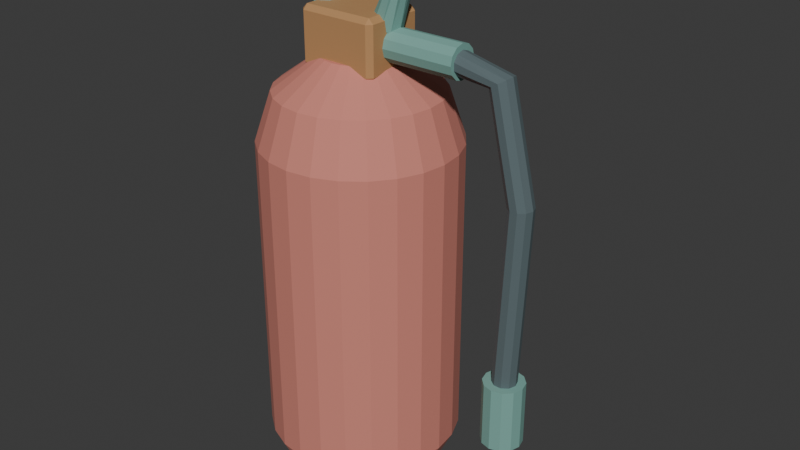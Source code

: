 # Source: source.blend  (saved by Blender 4.3.34; exported with 4.5.12 LTS)
import bpy
from mathutils import Matrix  # noqa: F401  (used for matrix-valued properties, if any)

bpy.ops.wm.read_factory_settings(use_empty=True)
scene = bpy.context.scene
scene.name = 'Scene'

# ---- collections
col_collection = bpy.data.collections.new('Collection'); scene.collection.children.link(col_collection)

# ---- materials (node trees are filled in below, after node groups)
mat_paintred = bpy.data.materials.new('paintred')
mat_paintred.diffuse_color = (0.65, 0.23, 0.18, 1.0)
mat_teal = bpy.data.materials.new('teal')
mat_teal.diffuse_color = (0.19, 0.4, 0.35, 1.0)
mat_charcoal = bpy.data.materials.new('charcoal')
mat_charcoal.diffuse_color = (0.1, 0.14, 0.15, 1.0)
mat_honey = bpy.data.materials.new('honey')
mat_honey.diffuse_color = (0.48, 0.255, 0.105, 1.0)

# ---- material node trees
mat_paintred.use_nodes = True; mat_paintred.node_tree.nodes.clear()
_N = mat_paintred.node_tree.nodes; _L = mat_paintred.node_tree.links
n0 = _N.new('ShaderNodeBsdfPrincipled'); n0.name = 'Principled BSDF'; n0.location = (10, 300)
n0.inputs[0].default_value = (0.65, 0.23, 0.18, 1.0)
n0.inputs[2].default_value = 0.83
n1 = _N.new('ShaderNodeOutputMaterial'); n1.name = 'Material Output'; n1.location = (300, 300)
_L.new(n0.outputs[0], n1.inputs[0])
n1.is_active_output = True
mat_teal.use_nodes = True; mat_teal.node_tree.nodes.clear()
_N = mat_teal.node_tree.nodes; _L = mat_teal.node_tree.links
n0 = _N.new('ShaderNodeBsdfPrincipled'); n0.name = 'Principled BSDF'; n0.location = (10, 300)
n0.inputs[0].default_value = (0.19, 0.4, 0.35, 1.0)
n0.inputs[2].default_value = 0.83
n1 = _N.new('ShaderNodeOutputMaterial'); n1.name = 'Material Output'; n1.location = (300, 300)
_L.new(n0.outputs[0], n1.inputs[0])
n1.is_active_output = True
mat_charcoal.use_nodes = True; mat_charcoal.node_tree.nodes.clear()
_N = mat_charcoal.node_tree.nodes; _L = mat_charcoal.node_tree.links
n0 = _N.new('ShaderNodeBsdfPrincipled'); n0.name = 'Principled BSDF'; n0.location = (10, 300)
n0.inputs[0].default_value = (0.1, 0.14, 0.15, 1.0)
n0.inputs[2].default_value = 0.83
n1 = _N.new('ShaderNodeOutputMaterial'); n1.name = 'Material Output'; n1.location = (300, 300)
_L.new(n0.outputs[0], n1.inputs[0])
n1.is_active_output = True
mat_honey.use_nodes = True; mat_honey.node_tree.nodes.clear()
_N = mat_honey.node_tree.nodes; _L = mat_honey.node_tree.links
n0 = _N.new('ShaderNodeBsdfPrincipled'); n0.name = 'Principled BSDF'; n0.location = (10, 300)
n0.inputs[0].default_value = (0.48, 0.255, 0.105, 1.0)
n0.inputs[2].default_value = 0.83
n1 = _N.new('ShaderNodeOutputMaterial'); n1.name = 'Material Output'; n1.location = (300, 300)
_L.new(n0.outputs[0], n1.inputs[0])
n1.is_active_output = True

# ---- world
world_world = bpy.data.worlds.new('World'); scene.world = world_world
world_world.use_nodes = True; world_world.node_tree.nodes.clear()
_N = world_world.node_tree.nodes; _L = world_world.node_tree.links
n0 = _N.new('ShaderNodeOutputWorld'); n0.name = 'World Output'; n0.location = (300, 300)
n1 = _N.new('ShaderNodeBackground'); n1.name = 'Background'; n1.location = (10, 300)
n1.inputs[0].default_value = (0.05088, 0.05088, 0.05088, 1.0)
_L.new(n1.outputs[0], n0.inputs[0])
n0.is_active_output = True
world_world.color = (0.05088, 0.05088, 0.05088)
world_world.sun_shadow_jitter_overblur = 0.0

# ---- meshes
me_extinguisher_body = bpy.data.meshes.new('Extinguisher body')
me_extinguisher_body.from_pydata([(0.0425, 0.0, 0.0), (0.03909, 0.02588, 0.0), (0.0291, 0.05, 0.0), (0.01321, 0.07071, 0.0), (-0.0075, 0.0866, 0.0), (-0.03162, 0.09659, 0.0), (-0.0575, 0.1, 0.0), (-0.08338, 0.09659, 0.0), (-0.1075, 0.0866, 0.0), (-0.1282, 0.07071, 0.0), (-0.1441, 0.05, 0.0), (-0.1541, 0.02588, 0.0), (-0.1575, 1.225e-17, 0.0), (-0.1541, -0.02588, 0.0), (-0.1441, -0.05, 0.0), (-0.1282, -0.07071, 0.0), (-0.1075, -0.0866, 0.0), (-0.08338, -0.09659, 0.0), (-0.0575, -0.1, 0.0), (-0.03162, -0.09659, 0.0), (-0.0075, -0.0866, 0.0), (0.01321, -0.07071, 0.0), (0.0291, -0.05, 0.0), (0.03909, -0.02588, 0.0), (0.0625, 0.0, 0.04), (0.05841, 0.03106, 0.04), (0.04642, 0.06, 0.04), (0.02735, 0.08485, 0.04), (0.0025, 0.1039, 0.04), (-0.02644, 0.1159, 0.04), (-0.0575, 0.12, 0.04), (-0.08856, 0.1159, 0.04), (-0.1175, 0.1039, 0.04), (-0.1424, 0.08485, 0.04), (-0.1614, 0.06, 0.04), (-0.1734, 0.03106, 0.04), (-0.1775, 1.47e-17, 0.04), (-0.1734, -0.03106, 0.04), (-0.1614, -0.06, 0.04), (-0.1424, -0.08485, 0.04), (-0.1175, -0.1039, 0.04), (-0.08856, -0.1159, 0.04), (-0.0575, -0.12, 0.04), (-0.02644, -0.1159, 0.04), (0.0025, -0.1039, 0.04), (0.02735, -0.08485, 0.04), (0.04642, -0.06, 0.04), (0.05841, -0.03106, 0.04), (0.0625, 0.0, 0.42), (0.05841, 0.03106, 0.42), (0.04642, 0.06, 0.42), (0.02735, 0.08485, 0.42), (0.0025, 0.1039, 0.42), (-0.02644, 0.1159, 0.42), (-0.0575, 0.12, 0.42), (-0.08856, 0.1159, 0.42), (-0.1175, 0.1039, 0.42), (-0.1424, 0.08485, 0.42), (-0.1614, 0.06, 0.42), (-0.1734, 0.03106, 0.42), (-0.1775, 1.47e-17, 0.42), (-0.1734, -0.03106, 0.42), (-0.1614, -0.06, 0.42), (-0.1424, -0.08485, 0.42), (-0.1175, -0.1039, 0.42), (-0.08856, -0.1159, 0.42), (-0.0575, -0.12, 0.42), (-0.02644, -0.1159, 0.42), (0.0025, -0.1039, 0.42), (0.02735, -0.08485, 0.42), (0.04642, -0.06, 0.42), (0.05841, -0.03106, 0.42), (0.0425, 0.0, 0.48), (0.03909, 0.02588, 0.48), (0.0291, 0.05, 0.48), (0.01321, 0.07071, 0.48), (-0.0075, 0.0866, 0.48), (-0.03162, 0.09659, 0.48), (-0.0575, 0.1, 0.48), (-0.08338, 0.09659, 0.48), (-0.1075, 0.0866, 0.48), (-0.1282, 0.07071, 0.48), (-0.1441, 0.05, 0.48), (-0.1541, 0.02588, 0.48), (-0.1575, 1.225e-17, 0.48), (-0.1541, -0.02588, 0.48), (-0.1441, -0.05, 0.48), (-0.1282, -0.07071, 0.48), (-0.1075, -0.0866, 0.48), (-0.08338, -0.09659, 0.48), (-0.0575, -0.1, 0.48), (-0.03162, -0.09659, 0.48), (-0.0075, -0.0866, 0.48), (0.01321, -0.07071, 0.48), (0.0291, -0.05, 0.48), (0.03909, -0.02588, 0.48), (-0.0125, 0.0, 0.52), (-0.01403, 0.01165, 0.52), (-0.01853, 0.0225, 0.52), (-0.02568, 0.03182, 0.52), (-0.035, 0.03897, 0.52), (-0.04585, 0.04347, 0.52), (-0.0575, 0.045, 0.52), (-0.06915, 0.04347, 0.52), (-0.08, 0.03897, 0.52), (-0.08932, 0.03182, 0.52), (-0.09647, 0.0225, 0.52), (-0.101, 0.01165, 0.52), (-0.1025, 5.511e-18, 0.52), (-0.101, -0.01165, 0.52), (-0.09647, -0.0225, 0.52), (-0.08932, -0.03182, 0.52), (-0.08, -0.03897, 0.52), (-0.06915, -0.04347, 0.52), (-0.0575, -0.045, 0.52), (-0.04585, -0.04347, 0.52), (-0.035, -0.03897, 0.52), (-0.02568, -0.03182, 0.52), (-0.01853, -0.0225, 0.52), (-0.01403, -0.01165, 0.52)], [], [(0, 1, 25, 24), (1, 2, 26, 25), (2, 3, 27, 26), (3, 4, 28, 27), (4, 5, 29, 28), (5, 6, 30, 29), (6, 7, 31, 30), (7, 8, 32, 31), (8, 9, 33, 32), (9, 10, 34, 33), (10, 11, 35, 34), (11, 12, 36, 35), (12, 13, 37, 36), (13, 14, 38, 37), (14, 15, 39, 38), (15, 16, 40, 39), (16, 17, 41, 40), (17, 18, 42, 41), (18, 19, 43, 42), (19, 20, 44, 43), (20, 21, 45, 44), (21, 22, 46, 45), (22, 23, 47, 46), (23, 0, 24, 47), (24, 25, 49, 48), (25, 26, 50, 49), (26, 27, 51, 50), (27, 28, 52, 51), (28, 29, 53, 52), (29, 30, 54, 53), (30, 31, 55, 54), (31, 32, 56, 55), (32, 33, 57, 56), (33, 34, 58, 57), (34, 35, 59, 58), (35, 36, 60, 59), (36, 37, 61, 60), (37, 38, 62, 61), (38, 39, 63, 62), (39, 40, 64, 63), (40, 41, 65, 64), (41, 42, 66, 65), (42, 43, 67, 66), (43, 44, 68, 67), (44, 45, 69, 68), (45, 46, 70, 69), (46, 47, 71, 70), (47, 24, 48, 71), (48, 49, 73, 72), (49, 50, 74, 73), (50, 51, 75, 74), (51, 52, 76, 75), (52, 53, 77, 76), (53, 54, 78, 77), (54, 55, 79, 78), (55, 56, 80, 79), (56, 57, 81, 80), (57, 58, 82, 81), (58, 59, 83, 82), (59, 60, 84, 83), (60, 61, 85, 84), (61, 62, 86, 85), (62, 63, 87, 86), (63, 64, 88, 87), (64, 65, 89, 88), (65, 66, 90, 89), (66, 67, 91, 90), (67, 68, 92, 91), (68, 69, 93, 92), (69, 70, 94, 93), (70, 71, 95, 94), (71, 48, 72, 95), (72, 73, 97, 96), (73, 74, 98, 97), (74, 75, 99, 98), (75, 76, 100, 99), (76, 77, 101, 100), (77, 78, 102, 101), (78, 79, 103, 102), (79, 80, 104, 103), (80, 81, 105, 104), (81, 82, 106, 105), (82, 83, 107, 106), (83, 84, 108, 107), (84, 85, 109, 108), (85, 86, 110, 109), (86, 87, 111, 110), (87, 88, 112, 111), (88, 89, 113, 112), (89, 90, 114, 113), (90, 91, 115, 114), (91, 92, 116, 115), (92, 93, 117, 116), (93, 94, 118, 117), (94, 95, 119, 118), (95, 72, 96, 119), (23, 22, 21, 20, 19, 18, 17, 16, 15, 14, 13, 12, 11, 10, 9, 8, 7, 6, 5, 4, 3, 2, 1, 0), (96, 97, 98, 99, 100, 101, 102, 103, 104, 105, 106, 107, 108, 109, 110, 111, 112, 113, 114, 115, 116, 117, 118, 119)])
me_extinguisher_body.materials.append(mat_paintred)
me_extinguisher_body.update()
me_hose_connector = bpy.data.meshes.new('Hose connector')
me_hose_connector.from_pydata([(-0.0275, 0.0, 0.56), (-0.0275, -0.01, 0.5573), (-0.0275, -0.01732, 0.55), (-0.0275, -0.02, 0.54), (-0.0275, -0.01732, 0.53), (-0.0275, -0.01, 0.5227), (-0.0275, -2.449e-18, 0.52), (-0.0275, 0.01, 0.5227), (-0.0275, 0.01732, 0.53), (-0.0275, 0.02, 0.54), (-0.0275, 0.01732, 0.55), (-0.0275, 0.01, 0.5573), (0.0825, 0.0, 0.56), (0.0825, -0.01, 0.5573), (0.0825, -0.01732, 0.55), (0.0825, -0.02, 0.54), (0.0825, -0.01732, 0.53), (0.0825, -0.01, 0.5227), (0.0825, -2.449e-18, 0.52), (0.0825, 0.01, 0.5227), (0.0825, 0.01732, 0.53), (0.0825, 0.02, 0.54), (0.0825, 0.01732, 0.55), (0.0825, 0.01, 0.5573)], [], [(0, 1, 13, 12), (1, 2, 14, 13), (2, 3, 15, 14), (3, 4, 16, 15), (4, 5, 17, 16), (5, 6, 18, 17), (6, 7, 19, 18), (7, 8, 20, 19), (8, 9, 21, 20), (9, 10, 22, 21), (10, 11, 23, 22), (11, 0, 12, 23), (11, 10, 9, 8, 7, 6, 5, 4, 3, 2, 1, 0), (12, 13, 14, 15, 16, 17, 18, 19, 20, 21, 22, 23)])
me_hose_connector.materials.append(mat_teal)
me_hose_connector.update()
me_delivery_hose = bpy.data.meshes.new('Delivery hose')
me_delivery_hose.from_pydata([(0.07497, 0.0, 0.5548), (0.0745, -0.008817, 0.552), (0.07326, -0.01427, 0.5446), (0.07174, -0.01427, 0.5354), (0.0705, -0.008817, 0.528), (0.07003, -1.837e-18, 0.5252), (0.0705, 0.008817, 0.528), (0.07174, 0.01427, 0.5354), (0.07326, 0.01427, 0.5446), (0.0745, 0.008817, 0.552), (0.1451, 0.0, 0.5381), (0.1427, -0.008817, 0.5366), (0.1364, -0.01427, 0.5325), (0.1286, -0.01427, 0.5275), (0.1223, -0.008817, 0.5234), (0.1199, -1.837e-18, 0.5219), (0.1223, 0.008817, 0.5234), (0.1286, 0.01427, 0.5275), (0.1364, 0.01427, 0.5325), (0.1427, 0.008817, 0.5366), (0.1775, 0.0, 0.4008), (0.1746, -0.008817, 0.4007), (0.1671, -0.01427, 0.4003), (0.1579, -0.01427, 0.3997), (0.1504, -0.008817, 0.3993), (0.1475, -1.837e-18, 0.3992), (0.1504, 0.008817, 0.3993), (0.1579, 0.01427, 0.3997), (0.1671, 0.01427, 0.4003), (0.1746, 0.008817, 0.4007), (0.1675, 0.0, 0.1693), (0.1646, -0.008817, 0.1695), (0.1571, -0.01427, 0.1698), (0.1479, -0.01427, 0.1702), (0.1404, -0.008817, 0.1705), (0.1375, -1.837e-18, 0.1707), (0.1404, 0.008817, 0.1705), (0.1479, 0.01427, 0.1702), (0.1571, 0.01427, 0.1698), (0.1646, 0.008817, 0.1695)], [], [(0, 1, 11, 10), (1, 2, 12, 11), (2, 3, 13, 12), (3, 4, 14, 13), (4, 5, 15, 14), (5, 6, 16, 15), (6, 7, 17, 16), (7, 8, 18, 17), (8, 9, 19, 18), (9, 0, 10, 19), (10, 11, 21, 20), (11, 12, 22, 21), (12, 13, 23, 22), (13, 14, 24, 23), (14, 15, 25, 24), (15, 16, 26, 25), (16, 17, 27, 26), (17, 18, 28, 27), (18, 19, 29, 28), (19, 10, 20, 29), (20, 21, 31, 30), (21, 22, 32, 31), (22, 23, 33, 32), (23, 24, 34, 33), (24, 25, 35, 34), (25, 26, 36, 35), (26, 27, 37, 36), (27, 28, 38, 37), (28, 29, 39, 38), (29, 20, 30, 39), (9, 8, 7, 6, 5, 4, 3, 2, 1, 0), (30, 31, 32, 33, 34, 35, 36, 37, 38, 39)])
me_delivery_hose.materials.append(mat_charcoal)
me_delivery_hose.update()
me_nozzle = bpy.data.meshes.new('Nozzle')
me_nozzle.from_pydata([(0.1525, -0.025, 0.18), (0.14, -0.02165, 0.18), (0.1308, -0.0125, 0.18), (0.1275, -1.531e-18, 0.18), (0.1308, 0.0125, 0.18), (0.14, 0.02165, 0.18), (0.1525, 0.025, 0.18), (0.165, 0.02165, 0.18), (0.1742, 0.0125, 0.18), (0.1775, 4.592e-18, 0.18), (0.1742, -0.0125, 0.18), (0.165, -0.02165, 0.18), (0.1525, -0.025, 0.1), (0.14, -0.02165, 0.1), (0.1308, -0.0125, 0.1), (0.1275, -1.531e-18, 0.1), (0.1308, 0.0125, 0.1), (0.14, 0.02165, 0.1), (0.1525, 0.025, 0.1), (0.165, 0.02165, 0.1), (0.1742, 0.0125, 0.1), (0.1775, 4.592e-18, 0.1), (0.1742, -0.0125, 0.1), (0.165, -0.02165, 0.1)], [], [(0, 1, 13, 12), (1, 2, 14, 13), (2, 3, 15, 14), (3, 4, 16, 15), (4, 5, 17, 16), (5, 6, 18, 17), (6, 7, 19, 18), (7, 8, 20, 19), (8, 9, 21, 20), (9, 10, 22, 21), (10, 11, 23, 22), (11, 0, 12, 23), (11, 10, 9, 8, 7, 6, 5, 4, 3, 2, 1, 0), (12, 13, 14, 15, 16, 17, 18, 19, 20, 21, 22, 23)])
me_nozzle.materials.append(mat_teal)
me_nozzle.update()
me_open_carry_handle = bpy.data.meshes.new('Open carry handle')
me_open_carry_handle.from_pydata([(-0.1144, 0.0, 0.5537), (-0.1111, -0.01058, 0.5549), (-0.1027, -0.01712, 0.558), (-0.09229, -0.01712, 0.562), (-0.08386, -0.01058, 0.5651), (-0.08065, -2.204e-18, 0.5663), (-0.08386, 0.01058, 0.5651), (-0.09229, 0.01712, 0.562), (-0.1027, 0.01712, 0.558), (-0.1111, 0.01058, 0.5549), (-0.1381, 0.0, 0.6546), (-0.1361, -0.01058, 0.6518), (-0.1308, -0.01712, 0.6445), (-0.1242, -0.01712, 0.6355), (-0.1189, -0.01058, 0.6282), (-0.1169, -2.204e-18, 0.6254), (-0.1189, 0.01058, 0.6282), (-0.1242, 0.01712, 0.6355), (-0.1308, 0.01712, 0.6445), (-0.1361, 0.01058, 0.6518), (0.02309, 0.0, 0.6546), (0.02107, -0.01058, 0.6518), (0.01577, -0.01712, 0.6445), (0.009228, -0.01712, 0.6355), (0.003935, -0.01058, 0.6282), (0.001913, -2.204e-18, 0.6254), (0.003935, 0.01058, 0.6282), (0.009228, 0.01712, 0.6355), (0.01577, 0.01712, 0.6445), (0.02107, 0.01058, 0.6518), (-0.0006461, 0.0, 0.5537), (-0.003865, -0.01058, 0.5549), (-0.01229, -0.01712, 0.558), (-0.02271, -0.01712, 0.562), (-0.03114, -0.01058, 0.5651), (-0.03435, -2.204e-18, 0.5663), (-0.03114, 0.01058, 0.5651), (-0.02271, 0.01712, 0.562), (-0.01229, 0.01712, 0.558), (-0.003865, 0.01058, 0.5549)], [], [(0, 1, 11, 10), (1, 2, 12, 11), (2, 3, 13, 12), (3, 4, 14, 13), (4, 5, 15, 14), (5, 6, 16, 15), (6, 7, 17, 16), (7, 8, 18, 17), (8, 9, 19, 18), (9, 0, 10, 19), (10, 11, 21, 20), (11, 12, 22, 21), (12, 13, 23, 22), (13, 14, 24, 23), (14, 15, 25, 24), (15, 16, 26, 25), (16, 17, 27, 26), (17, 18, 28, 27), (18, 19, 29, 28), (19, 10, 20, 29), (20, 21, 31, 30), (21, 22, 32, 31), (22, 23, 33, 32), (23, 24, 34, 33), (24, 25, 35, 34), (25, 26, 36, 35), (26, 27, 37, 36), (27, 28, 38, 37), (28, 29, 39, 38), (29, 20, 30, 39), (9, 8, 7, 6, 5, 4, 3, 2, 1, 0), (30, 31, 32, 33, 34, 35, 36, 37, 38, 39)])
me_open_carry_handle.materials.append(mat_teal)
me_open_carry_handle.update()
me_cube_001 = bpy.data.meshes.new('Cube.001')
me_cube_001.from_pydata([(-0.1015, -0.034, 0.505), (-0.1015, -0.04, 0.511), (-0.1075, -0.034, 0.511), (-0.1015, -0.04, 0.569), (-0.1015, -0.034, 0.575), (-0.1075, -0.034, 0.569), (-0.1015, 0.034, 0.505), (-0.1075, 0.034, 0.511), (-0.1015, 0.04, 0.511), (-0.1015, 0.034, 0.575), (-0.1015, 0.04, 0.569), (-0.1075, 0.034, 0.569), (-0.0135, -0.034, 0.505), (-0.0075, -0.034, 0.511), (-0.0135, -0.04, 0.511), (-0.0135, -0.034, 0.575), (-0.0135, -0.04, 0.569), (-0.0075, -0.034, 0.569), (-0.0135, 0.034, 0.505), (-0.0135, 0.04, 0.511), (-0.0075, 0.034, 0.511), (-0.0135, 0.034, 0.575), (-0.0075, 0.034, 0.569), (-0.0135, 0.04, 0.569)], [], [(14, 16, 3, 1), (20, 22, 17, 13), (21, 9, 4, 15), (2, 5, 11, 7), (8, 10, 23, 19), (0, 1, 2), (3, 4, 5), (6, 7, 8), (9, 10, 11), (12, 13, 14), (15, 16, 17), (18, 19, 20), (21, 22, 23), (6, 0, 2, 7), (1, 3, 5, 2), (4, 9, 11, 5), (10, 8, 7, 11), (18, 6, 8, 19), (9, 21, 23, 10), (22, 20, 19, 23), (12, 18, 20, 13), (21, 15, 17, 22), (16, 14, 13, 17), (0, 12, 14, 1), (15, 4, 3, 16), (6, 18, 12, 0)])
_uv = me_cube_001.uv_layers.new(name='UVMap')
_uv.uv.foreach_set('vector', [0.3964, 0.765, 0.6036, 0.765, 0.6036, 0.985, 0.3964, 0.985, 0.3964, 0.5188, 0.6036, 0.5188, 0.6036, 0.7313, 0.3964, 0.7313, 0.64, 0.5187, 0.86, 0.5187, 0.86, 0.7313, 0.64, 0.7312, 0.3964, 0.01875, 0.6036, 0.01875, 0.6036, 0.2313, 0.3964, 0.2313, 0.3964, 0.265, 0.6036, 0.265, 0.6036, 0.485, 0.3964, 0.485, 0.14, 0.7312, 0.14, 0.75, 0.125, 0.7312, 0.6036, 0.985, 0.625, 0.985, 0.6036, 1.0, 0.14, 0.5187, 0.125, 0.5188, 0.14, 0.5, 0.625, 0.265, 0.6036, 0.265, 0.6036, 0.25, 0.36, 0.7313, 0.375, 0.7313, 0.36, 0.75, 0.625, 0.765, 0.6036, 0.765, 0.6036, 0.75, 0.36, 0.5187, 0.36, 0.5, 0.375, 0.5188, 0.625, 0.5188, 0.6036, 0.5188, 0.6036, 0.5, 0.14, 0.5187, 0.14, 0.7312, 0.125, 0.7312, 0.125, 0.5188, 0.3964, 0.0, 0.6036, 0.0, 0.6036, 0.01875, 0.3964, 0.01875, 0.625, 0.01875, 0.625, 0.2313, 0.6036, 0.2313, 0.6036, 0.01875, 0.6036, 0.265, 0.3964, 0.265, 0.3964, 0.2313, 0.6036, 0.2313, 0.36, 0.5187, 0.14, 0.5187, 0.14, 0.5, 0.36, 0.5, 0.625, 0.265, 0.625, 0.485, 0.6036, 0.485, 0.6036, 0.265, 0.6036, 0.5188, 0.3964, 0.5188, 0.3964, 0.485, 0.6036, 0.485, 0.36, 0.7313, 0.36, 0.5187, 0.3964, 0.5188, 0.3964, 0.7313, 0.64, 0.5187, 0.64, 0.7312, 0.6036, 0.7313, 0.6036, 0.5188, 0.6036, 0.765, 0.3964, 0.765, 0.3964, 0.7313, 0.6036, 0.7313, 0.14, 0.7312, 0.36, 0.7313, 0.36, 0.75, 0.14, 0.75, 0.625, 0.765, 0.625, 0.985, 0.6036, 0.985, 0.6036, 0.765, 0.14, 0.5187, 0.36, 0.5187, 0.36, 0.7313, 0.14, 0.7312])
me_cube_001.materials.append(mat_honey)
me_cube_001.update()

# ---- objects
ob_extinguisher_body = bpy.data.objects.new('Extinguisher body', me_extinguisher_body)
ob_hose_connector = bpy.data.objects.new('Hose connector', me_hose_connector)
ob_delivery_hose = bpy.data.objects.new('Delivery hose', me_delivery_hose)
ob_nozzle = bpy.data.objects.new('Nozzle', me_nozzle)
ob_open_carry_handle = bpy.data.objects.new('Open carry handle', me_open_carry_handle)
ob_valve_block = bpy.data.objects.new('Valve block', me_cube_001)

# ---- transforms, parenting, visibility, modifiers, constraints
ob_extinguisher_body.location = (0.0, 0.0, 0.0)
ob_hose_connector.location = (0.0, 0.0, 0.0)
ob_delivery_hose.location = (0.0, 0.0, 0.0)
ob_nozzle.location = (0.0, 0.0, 0.0)
ob_open_carry_handle.location = (0.0, 0.0, 0.0)
ob_valve_block.location = (0.0, 0.0, 0.0)

# ---- collection membership
scene.collection.objects.link(ob_extinguisher_body)
scene.collection.objects.link(ob_hose_connector)
scene.collection.objects.link(ob_delivery_hose)
scene.collection.objects.link(ob_nozzle)
scene.collection.objects.link(ob_open_carry_handle)
col_collection.objects.link(ob_valve_block)

# ---- scene / render settings (as saved in the file)
scene.frame_start = 1; scene.frame_end = 250; scene.frame_set(1)
scene.render.engine = 'BLENDER_EEVEE_NEXT'
bpy.context.view_layer.update()

# ---- added for rendering (the .blend has no active camera and no usable light): camera, sun
cam_auto = bpy.data.cameras.new('AutoCamera')
cam_auto.lens = 50.0
cam_auto.sensor_width = 36.0
cam_auto.clip_end = 1000.0
ob_auto_camera = bpy.data.objects.new('AutoCamera', cam_auto)
scene.collection.objects.link(ob_auto_camera)
ob_auto_camera.location = (0.723849, -0.868618, 0.906358)
ob_auto_camera.rotation_euler = (1.09748, -7.21219e-08, 0.694738)
scene.camera = ob_auto_camera
light_auto_sun = bpy.data.lights.new('AutoSun', 'SUN')
light_auto_sun.energy = 3.0
light_auto_sun.angle = 0.0523599
ob_auto_sun = bpy.data.objects.new('AutoSun', light_auto_sun)
scene.collection.objects.link(ob_auto_sun)
ob_auto_sun.rotation_euler = (0.872665, 0.174533, 0.523599)
bpy.context.view_layer.update()
